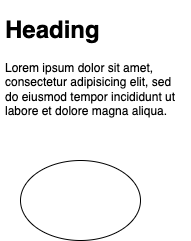

The diagram above was exported from draw.io. Its source (the exported page's mxGraphModel, read from the mxfile embedded in the PNG):
<mxGraphModel dx="1426" dy="794" grid="1" gridSize="10" guides="1" tooltips="1" connect="1" arrows="1" fold="1" page="1" pageScale="1" pageWidth="827" pageHeight="1169" math="0" shadow="0">
  <root>
    <mxCell id="0" />
    <mxCell id="1" parent="0" />
    <mxCell id="A2OcAvGjx_hMgQ0l9hrV-1" value="" style="ellipse;whiteSpace=wrap;html=1;" vertex="1" parent="1">
      <mxGeometry x="350" y="370" width="120" height="80" as="geometry" />
    </mxCell>
    <mxCell id="A2OcAvGjx_hMgQ0l9hrV-2" value="&lt;h1&gt;Heading&lt;/h1&gt;&lt;p&gt;Lorem ipsum dolor sit amet, consectetur adipisicing elit, sed do eiusmod tempor incididunt ut labore et dolore magna aliqua.&lt;/p&gt;" style="text;html=1;strokeColor=none;fillColor=none;spacing=5;spacingTop=-20;whiteSpace=wrap;overflow=hidden;rounded=0;" vertex="1" parent="1">
      <mxGeometry x="330" y="220" width="190" height="120" as="geometry" />
    </mxCell>
  </root>
</mxGraphModel>